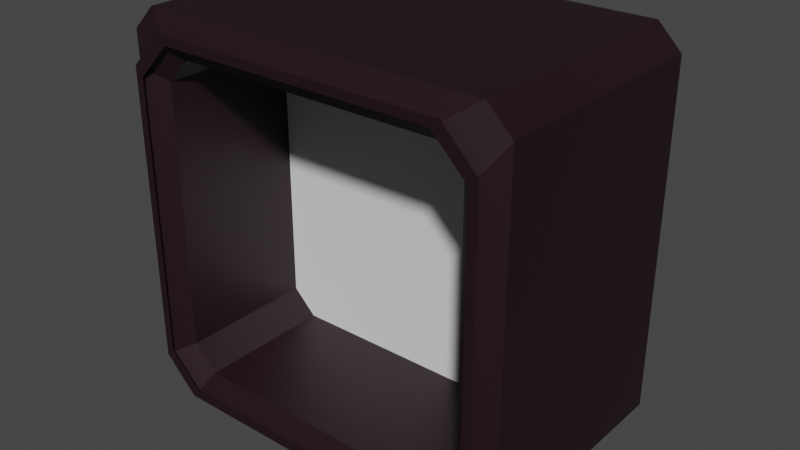 # Source: BasicBox.blend  (saved by Blender 2.93.21; exported with 4.5.12 LTS)
import bpy
from mathutils import Matrix  # noqa: F401  (used for matrix-valued properties, if any)

bpy.ops.wm.read_factory_settings(use_empty=True)
scene = bpy.context.scene
scene.name = 'Scene'

# ---- collections
col_collection = bpy.data.collections.new('Collection'); scene.collection.children.link(col_collection)

# ---- materials (node trees are filled in below, after node groups)
mat_base = bpy.data.materials.new('Base')
mat_base.use_transparent_shadow = False
mat_icon = bpy.data.materials.new('Icon')
mat_icon.use_transparent_shadow = False

# ---- material node trees
mat_base.use_nodes = True; mat_base.node_tree.nodes.clear()
_N = mat_base.node_tree.nodes; _L = mat_base.node_tree.links
n0 = _N.new('ShaderNodeBsdfPrincipled'); n0.name = 'Principled BSDF'; n0.location = (10, 300)
n0.distribution = 'GGX'
n0.subsurface_method = 'BURLEY'
n0.inputs[0].default_value = (0.01467, 0.004128, 0.007027, 1.0)
n0.inputs[3].default_value = 1.45
n0.inputs[27].default_value = (0.0, 0.0, 0.0, 1.0)
n0.inputs[28].default_value = 1.0
n1 = _N.new('ShaderNodeOutputMaterial'); n1.name = 'Material Output'; n1.location = (300, 300)
_L.new(n0.outputs[0], n1.inputs[0])
n1.is_active_output = True
mat_icon.use_nodes = True; mat_icon.node_tree.nodes.clear()
_N = mat_icon.node_tree.nodes; _L = mat_icon.node_tree.links
n0 = _N.new('ShaderNodeBsdfPrincipled'); n0.name = 'Principled BSDF'; n0.location = (10, 300)
n0.distribution = 'GGX'
n0.subsurface_method = 'BURLEY'
n0.inputs[0].default_value = (0.2176, 0.5165, 1.0, 1.0)
n0.inputs[3].default_value = 1.45
n0.inputs[27].default_value = (0.0, 0.0, 0.0, 1.0)
n0.inputs[28].default_value = 1.0
n1 = _N.new('ShaderNodeOutputMaterial'); n1.name = 'Material Output'; n1.location = (300, 300)
_L.new(n0.outputs[0], n1.inputs[0])
n1.is_active_output = True

# ---- world
world_world = bpy.data.worlds.new('World'); scene.world = world_world
world_world.use_nodes = True; world_world.node_tree.nodes.clear()
_N = world_world.node_tree.nodes; _L = world_world.node_tree.links
n0 = _N.new('ShaderNodeOutputWorld'); n0.name = 'World Output'; n0.location = (300, 300)
n1 = _N.new('ShaderNodeBackground'); n1.name = 'Background'; n1.location = (10, 300)
n1.inputs[0].default_value = (0.05088, 0.05088, 0.05088, 1.0)
_L.new(n1.outputs[0], n0.inputs[0])
n0.is_active_output = True
world_world.color = (0.05088, 0.05088, 0.05088)
world_world.use_sun_shadow = False
world_world.sun_shadow_jitter_overblur = 0.0

# ---- meshes
me_cube_001 = bpy.data.meshes.new('Cube.001')
me_cube_001.from_pydata([(-0.7988, -0.6951, -0.6763), (-0.9212, -0.7791, -0.748), (-0.748, -0.7791, -0.9212), (-0.6763, -0.6951, -0.7988), (-0.7988, -0.6951, 0.6763), (-0.6763, -0.6951, 0.7988), (-0.748, -0.7791, 0.9212), (-0.9212, -0.7791, 0.748), (-0.8776, 0.5091, -1.0), (-1.0, 0.5091, -0.8776), (-0.8776, 0.5931, -0.8776), (-0.8776, 0.5091, 1.0), (-0.8776, 0.5931, 0.8776), (-1.0, 0.5091, 0.8776), (0.7988, -0.6951, -0.6763), (0.6763, -0.6951, -0.7988), (0.748, -0.7791, -0.9212), (0.9212, -0.7791, -0.748), (0.7988, -0.6951, 0.6763), (0.9212, -0.7791, 0.748), (0.748, -0.7791, 0.9212), (0.6763, -0.6951, 0.7988), (0.8776, 0.5091, -1.0), (0.8776, 0.5931, -0.8776), (1.0, 0.5091, -0.8776), (0.8776, 0.5091, 1.0), (1.0, 0.5091, 0.8776), (0.8776, 0.5931, 0.8776), (-0.8776, -0.6951, -1.0), (-0.7044, -0.7791, -0.8776), (-0.8776, -0.7791, -0.7044), (-1.0, -0.6951, -0.8776), (-0.8776, -0.7791, 0.7044), (-0.7044, -0.7791, 0.8776), (-0.8776, -0.6951, 1.0), (-1.0, -0.6951, 0.8776), (0.8776, -0.6951, 1.0), (0.7044, -0.7791, 0.8776), (0.8776, -0.7791, 0.7044), (1.0, -0.6951, 0.8776), (0.8776, -0.6951, -1.0), (1.0, -0.6951, -0.8776), (0.8776, -0.7791, -0.7044), (0.7044, -0.7791, -0.8776), (-0.7988, 0.01786, -0.6763), (-0.6763, 0.01786, -0.7988), (-0.6763, 0.1019, -0.6763), (-0.7988, 0.01786, 0.6763), (-0.6763, 0.1019, 0.6763), (-0.6763, 0.01786, 0.7988), (0.7988, 0.01786, 0.6763), (0.6763, 0.01786, 0.7988), (0.6763, 0.1019, 0.6763), (0.7988, 0.01786, -0.6763), (0.6763, 0.1019, -0.6763), (0.6763, 0.01786, -0.7988)], [], [(10, 12, 27, 23), (25, 11, 34, 36), (54, 52, 48, 46), (16, 2, 29, 43), (31, 35, 13, 9), (14, 18, 50, 53), (3, 15, 55, 45), (24, 26, 39, 41), (21, 5, 49, 51), (8, 22, 40, 28), (1, 7, 32, 30), (6, 20, 37, 33), (19, 17, 42, 38), (0, 1, 2, 3), (4, 5, 6, 7), (8, 9, 10), (11, 12, 13), (14, 15, 16, 17), (18, 19, 20, 21), (22, 23, 24), (25, 26, 27), (28, 29, 30, 31), (32, 33, 34, 35), (36, 37, 38, 39), (40, 41, 42, 43), (44, 45, 46), (47, 48, 49), (50, 51, 52), (53, 54, 55), (8, 28, 31, 9), (30, 32, 35, 31), (34, 11, 13, 35), (12, 10, 9, 13), (22, 8, 10, 23), (11, 25, 27, 12), (26, 24, 23, 27), (40, 22, 24, 41), (25, 36, 39, 26), (38, 42, 41, 39), (28, 40, 43, 29), (36, 34, 33, 37), (0, 4, 7, 1), (18, 14, 17, 19), (2, 16, 15, 3), (20, 6, 5, 21), (29, 2, 1, 30), (6, 33, 32, 7), (37, 20, 19, 38), (16, 43, 42, 17), (46, 48, 47, 44), (52, 54, 53, 50), (45, 55, 54, 46), (51, 49, 48, 52), (14, 53, 55, 15), (44, 0, 3, 45), (49, 5, 4, 47), (50, 18, 21, 51), (4, 0, 44, 47)])
me_cube_001.polygons.foreach_set('material_index', [0, 0, 1, 0, 0, 0, 0, 0, 0, 0, 0, 0, 0, 0, 0, 0, 0, 0, 0, 0, 0, 0, 0, 0, 0, 0, 0, 0, 0, 0, 0, 0, 0, 0, 0, 0, 0, 0, 0, 0, 0, 0, 0, 0, 0, 0, 0, 0, 0, 0, 0, 0, 0, 0, 0, 0, 0, 0])
_uv = me_cube_001.uv_layers.new(name='UVMap')
_uv.uv.foreach_set('vector', [0.3903, 0.2653, 0.6097, 0.2653, 0.6097, 0.4847, 0.3903, 0.4847, 0.6403, 0.5153, 0.8597, 0.5153, 0.8597, 0.7347, 0.6403, 0.7347, 0.4155, 0.7905, 0.5845, 0.7905, 0.5845, 0.9595, 0.4155, 0.9595, 0.3848, 0.7815, 0.3848, 0.9685, 0.3903, 0.963, 0.3903, 0.787, 0.3903, 0.01531, 0.6097, 0.01531, 0.6097, 0.2347, 0.3903, 0.2347, 0.4155, 0.7752, 0.5845, 0.7752, 0.5845, 0.7752, 0.4155, 0.7752, 0.4002, 0.9595, 0.4002, 0.7905, 0.4002, 0.7905, 0.4002, 0.9595, 0.3903, 0.5153, 0.6097, 0.5153, 0.6097, 0.7347, 0.3903, 0.7347, 0.5998, 0.7905, 0.5998, 0.9595, 0.5998, 0.9595, 0.5998, 0.7905, 0.1403, 0.5153, 0.3597, 0.5153, 0.3597, 0.7347, 0.1403, 0.7347, 0.4065, 0.9902, 0.5935, 0.9902, 0.588, 0.9847, 0.412, 0.9847, 0.6152, 0.9685, 0.6152, 0.7815, 0.6097, 0.787, 0.6097, 0.963, 0.5935, 0.7598, 0.4065, 0.7598, 0.412, 0.7653, 0.588, 0.7653, 0.4155, 0.9748, 0.4065, 0.9902, 0.3848, 0.9685, 0.4002, 0.9595, 0.5845, 0.9748, 0.5998, 0.9595, 0.6152, 0.9685, 0.5935, 0.9902, 0.1403, 0.5153, 0.125, 0.5153, 0.1403, 0.5, 0.625, 0.2653, 0.625, 0.2653, 0.6097, 0.25, 0.4155, 0.7752, 0.4002, 0.7905, 0.3848, 0.7815, 0.4065, 0.7598, 0.5845, 0.7752, 0.5935, 0.7598, 0.6152, 0.7815, 0.5998, 0.7905, 0.3597, 0.5153, 0.3597, 0.5, 0.375, 0.5153, 0.625, 0.5153, 0.625, 0.5153, 0.6097, 0.5, 0.375, 0.9847, 0.375, 0.963, 0.4002, 0.9748, 0.3827, 0.9923, 0.588, 0.9847, 0.5998, 0.9748, 0.6173, 0.9923, 0.6097, 1.0, 0.625, 0.7653, 0.5998, 0.7752, 0.588, 0.75, 0.6097, 0.75, 0.3597, 0.7347, 0.375, 0.7347, 0.3597, 0.75, 0.338, 0.75, 0.4155, 0.9748, 0.4002, 0.9595, 0.4155, 0.9595, 0.5845, 0.9748, 0.5845, 0.9595, 0.5998, 0.9595, 0.5845, 0.7752, 0.5998, 0.7905, 0.5845, 0.7905, 0.4155, 0.7752, 0.4155, 0.7905, 0.4002, 0.7905, 0.1403, 0.5153, 0.1403, 0.7347, 0.125, 0.7347, 0.125, 0.5153, 0.412, 0.0, 0.588, 0.0, 0.6097, 0.01531, 0.3903, 0.01531, 0.625, 0.01531, 0.625, 0.2347, 0.6097, 0.2347, 0.6097, 0.01531, 0.6097, 0.2653, 0.3903, 0.2653, 0.3903, 0.2347, 0.6097, 0.2347, 0.3597, 0.5153, 0.1403, 0.5153, 0.1403, 0.5, 0.3597, 0.5, 0.625, 0.2653, 0.625, 0.4847, 0.6097, 0.4847, 0.6097, 0.2653, 0.6097, 0.5153, 0.3903, 0.5153, 0.3903, 0.4847, 0.6097, 0.4847, 0.3597, 0.7347, 0.3597, 0.5153, 0.3903, 0.5153, 0.3903, 0.7347, 0.6403, 0.5153, 0.6403, 0.7347, 0.6097, 0.7347, 0.6097, 0.5153, 0.588, 0.7653, 0.412, 0.7653, 0.3903, 0.7347, 0.6097, 0.7347, 0.1403, 0.7347, 0.3597, 0.7347, 0.338, 0.75, 0.162, 0.75, 0.625, 0.7653, 0.625, 0.9847, 0.6097, 0.963, 0.6097, 0.787, 0.4155, 0.9748, 0.5845, 0.9748, 0.5935, 0.9902, 0.4065, 0.9902, 0.5845, 0.7752, 0.4155, 0.7752, 0.4065, 0.7598, 0.5935, 0.7598, 0.3848, 0.9685, 0.3848, 0.7815, 0.4002, 0.7905, 0.4002, 0.9595, 0.6152, 0.7815, 0.6152, 0.9685, 0.5998, 0.9595, 0.5998, 0.7905, 0.3903, 0.963, 0.3848, 0.9685, 0.4065, 0.9902, 0.412, 0.9847, 0.6152, 0.9685, 0.6097, 0.963, 0.588, 0.9847, 0.5935, 0.9902, 0.6097, 0.787, 0.6152, 0.7815, 0.5935, 0.7598, 0.588, 0.7653, 0.3848, 0.7815, 0.3903, 0.787, 0.412, 0.7653, 0.4065, 0.7598, 0.4155, 0.9595, 0.5845, 0.9595, 0.5845, 0.9748, 0.4155, 0.9748, 0.5845, 0.7905, 0.4155, 0.7905, 0.4155, 0.7752, 0.5845, 0.7752, 0.4002, 0.9595, 0.4002, 0.7905, 0.4155, 0.7905, 0.4155, 0.9595, 0.5998, 0.7905, 0.5998, 0.9595, 0.5845, 0.9595, 0.5845, 0.7905, 0.4155, 0.7752, 0.4155, 0.7752, 0.4002, 0.7905, 0.4002, 0.7905, 0.4155, 0.9748, 0.4155, 0.9748, 0.4002, 0.9595, 0.4002, 0.9595, 0.5998, 0.9595, 0.5998, 0.9595, 0.5845, 0.9748, 0.5845, 0.9748, 0.5845, 0.7752, 0.5845, 0.7752, 0.5998, 0.7905, 0.5998, 0.7905, 0.5845, 0.9748, 0.4155, 0.9748, 0.4155, 0.9748, 0.5845, 0.9748])
me_cube_001.materials.append(mat_base)
me_cube_001.materials.append(mat_icon)
me_cube_001.use_remesh_fix_poles = True
me_cube_001.use_remesh_preserve_attributes = False
me_cube_001.update()
me_plane = bpy.data.meshes.new('Plane')
me_plane.from_pydata([(-1.0, -1.0, 0.0), (1.0, -1.0, 0.0), (-1.0, 1.0, 0.0), (1.0, 1.0, 0.0)], [], [(0, 1, 3, 2)])
_uv = me_plane.uv_layers.new(name='UVMap')
_uv.uv.foreach_set('vector', [0.0, 0.0, 1.0, 0.0, 1.0, 1.0, 0.0, 1.0])
me_plane.use_remesh_fix_poles = True
me_plane.use_remesh_preserve_attributes = False
me_plane.update()

# ---- objects
ob_cube = bpy.data.objects.new('Cube', me_cube_001)
ob_icon = bpy.data.objects.new('Icon', me_plane)

# ---- transforms, parenting, visibility, modifiers, constraints
ob_cube.location = (0.0, 0.0, 0.0)
ob_icon.location = (0.0, 0.0, 0.0)
ob_icon.rotation_euler = (1.571, -0.0, 0.0)
ob_icon.scale = (0.806, 0.806, 0.806)

# ---- collection membership
col_collection.objects.link(ob_cube)
col_collection.objects.link(ob_icon)

# ---- scene / render settings (as saved in the file)
scene.frame_start = 1; scene.frame_end = 250; scene.frame_set(44)
scene.render.engine = 'BLENDER_EEVEE_NEXT'
scene.cycles.use_denoising = False
scene.cycles.samples = 128
scene.cycles.sampling_pattern = 'TABULATED_SOBOL'
scene.cycles.use_adaptive_sampling = False
scene.cycles.use_light_tree = False
scene.view_settings.view_transform = 'Filmic'
bpy.context.view_layer.update()

# ---- added for rendering (the .blend has no active camera and no usable light): camera, sun
cam_auto = bpy.data.cameras.new('AutoCamera')
cam_auto.lens = 50.0
cam_auto.sensor_width = 36.0
cam_auto.clip_end = 1000.0
ob_auto_camera = bpy.data.objects.new('AutoCamera', cam_auto)
scene.collection.objects.link(ob_auto_camera)
ob_auto_camera.location = (2.90862, -3.58335, 2.3269)
ob_auto_camera.rotation_euler = (1.09748, -7.21219e-08, 0.694738)
scene.camera = ob_auto_camera
light_auto_sun = bpy.data.lights.new('AutoSun', 'SUN')
light_auto_sun.energy = 3.0
light_auto_sun.angle = 0.0523599
ob_auto_sun = bpy.data.objects.new('AutoSun', light_auto_sun)
scene.collection.objects.link(ob_auto_sun)
ob_auto_sun.rotation_euler = (0.872665, 0.174533, 0.523599)
bpy.context.view_layer.update()
